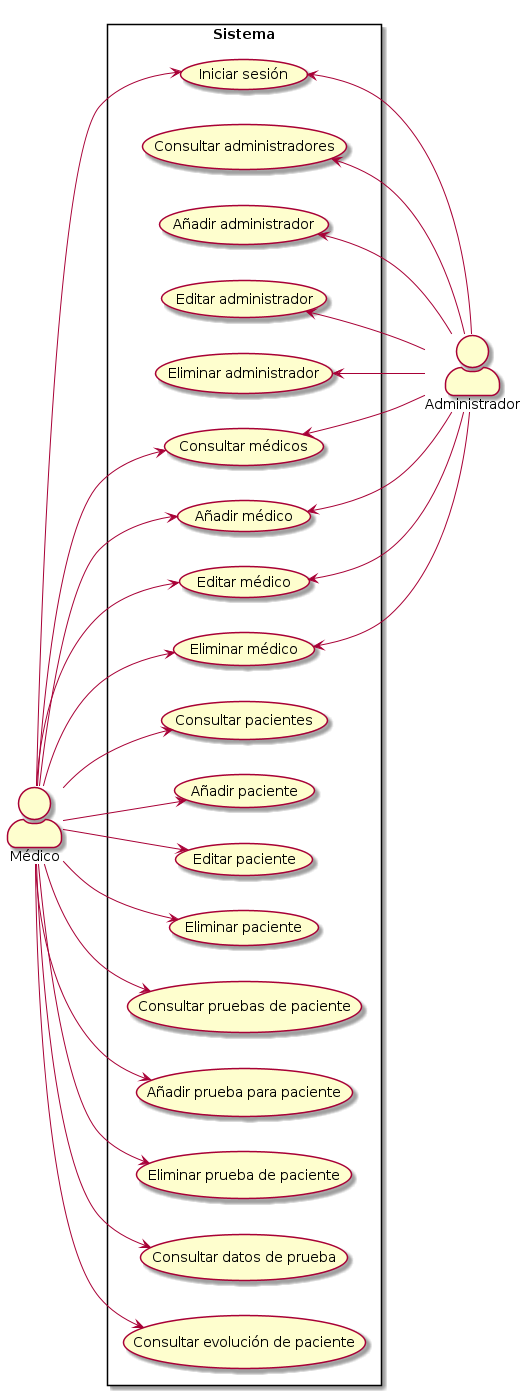

The diagram above was rendered by PlantUML. Its source (embedded in the PNG):
@startuml
skinparam actorStyle awesome
left to right direction
rectangle Sistema {
    usecase (Iniciar sesión)
    usecase (Consultar administradores)
    usecase (Añadir administrador)
    usecase (Editar administrador)
    usecase (Eliminar administrador)
    usecase (Consultar médicos)
    usecase (Añadir médico)
    usecase (Editar médico)
    usecase (Eliminar médico)
    usecase (Consultar pacientes)
    usecase (Añadir paciente)
    usecase (Editar paciente)
    usecase (Eliminar paciente)
    usecase (Consultar pruebas de paciente)
    usecase (Añadir prueba para paciente)
    usecase (Eliminar prueba de paciente)
    usecase (Consultar datos de prueba)
    usecase (Consultar evolución de paciente)
}

Médico --> (Iniciar sesión)
Médico --> (Consultar médicos)
Médico --> (Añadir médico)
Médico --> (Editar médico)
Médico --> (Eliminar médico)
Médico --> (Consultar pacientes)
Médico --> (Añadir paciente)
Médico --> (Editar paciente)
Médico --> (Eliminar paciente)
Médico --> (Consultar pruebas de paciente)
Médico --> (Añadir prueba para paciente)
Médico --> (Eliminar prueba de paciente)
Médico --> (Consultar datos de prueba)
Médico --> (Consultar evolución de paciente)

(Iniciar sesión) <-- Administrador
(Consultar administradores) <-- Administrador
(Añadir administrador) <-- Administrador
(Editar administrador) <-- Administrador
(Eliminar administrador) <-- Administrador
(Consultar médicos) <-- Administrador
(Añadir médico) <-- Administrador
(Editar médico) <-- Administrador
(Eliminar médico) <-- Administrador
@enduml